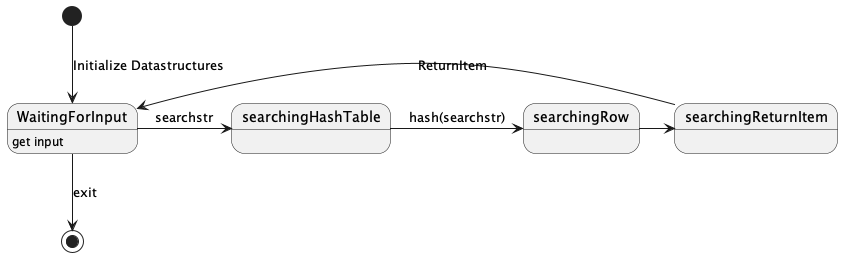

The diagram above was rendered by PlantUML. Its source (embedded in the PNG):
@startuml

[*] --> WaitingForInput: Initialize Datastructures
WaitingForInput : get input

WaitingForInput -> searchingHashTable: searchstr
searchingHashTable -> searchingRow: hash(searchstr)
searchingRow -> searchingReturnItem
searchingReturnItem -> WaitingForInput: ReturnItem
WaitingForInput --> [*]: exit

@enduml